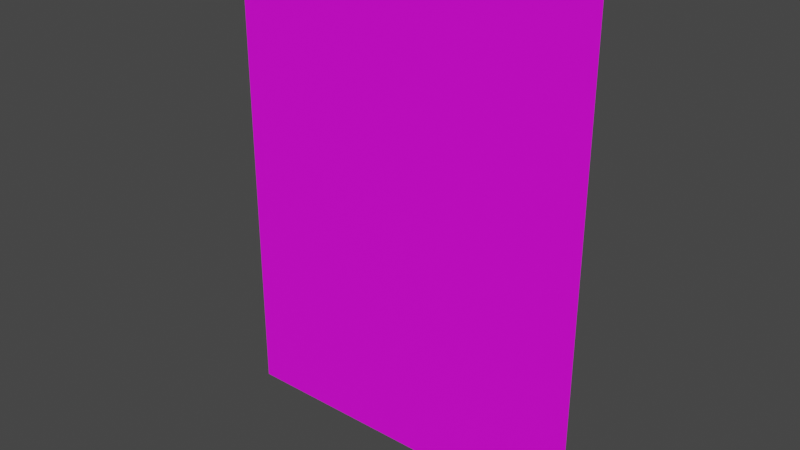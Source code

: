 # Source: drawing2.blend  (saved by Blender 3.5.10; exported with 4.5.12 LTS)
import bpy
from mathutils import Matrix  # noqa: F401  (used for matrix-valued properties, if any)

bpy.ops.wm.read_factory_settings(use_empty=True)
scene = bpy.context.scene
scene.name = 'Scene'

# ---- collections
col_collection = bpy.data.collections.new('Collection'); scene.collection.children.link(col_collection)

# ---- images (referenced by path relative to the original .blend; pixels are not part of the script)
import os
ASSET_DIR = os.environ.get("B2B_ASSET_DIR", "")  # directory of the original .blend (textures are referenced by path, not embedded)
HERE = os.path.dirname(os.path.abspath(__file__))  # packed textures are extracted next to this script under _unpacked/

def load_image(name, relpath, width, height, colorspace="sRGB"):
    """Load a texture the original file referenced (path relative to the .blend, or extracted next to this script)."""
    p = next((c for c in (os.path.join(HERE, relpath), os.path.join(ASSET_DIR, relpath)) if relpath and os.path.exists(c)), "")
    if p:
        img = bpy.data.images.load(p, check_existing=True)
        img.name = name
    else:  # same state as the original file: an image datablock whose file is absent (Cycles renders it pink)
        img = bpy.data.images.new(name, width, height)
        img.source = "FILE"
        img.filepath = "//" + (relpath or name)
    img.colorspace_settings.name = colorspace
    return img
img_drawing2_texture_png = load_image('drawing2_Texture.png', 'drawing2_Texture.png', 1024, 1024, 'sRGB')

# ---- materials (node trees are filled in below, after node groups)
mat_material_001 = bpy.data.materials.new('Material.001')
mat_material_001.use_transparent_shadow = False

# ---- material node trees
mat_material_001.use_nodes = True; mat_material_001.node_tree.nodes.clear()
_N = mat_material_001.node_tree.nodes; _L = mat_material_001.node_tree.links
n0 = _N.new('ShaderNodeBsdfPrincipled'); n0.name = 'Principled BSDF'; n0.location = (10, 300)
n0.distribution = 'GGX'
n0.subsurface_method = 'RANDOM_WALK_SKIN'
n0.inputs[3].default_value = 1.45
n0.inputs[27].default_value = (0.0, 0.0, 0.0, 1.0)
n0.inputs[28].default_value = 1.0
n1 = _N.new('ShaderNodeOutputMaterial'); n1.name = 'Material Output'; n1.location = (300, 300)
n2 = _N.new('ShaderNodeTexImage'); n2.name = 'Image Texture'; n2.location = (-262, 156)
n2.image = img_drawing2_texture_png
_L.new(n0.outputs[0], n1.inputs[0])
_L.new(n2.outputs[0], n0.inputs[0])
n1.is_active_output = True

# ---- world
world_world = bpy.data.worlds.new('World'); scene.world = world_world
world_world.use_nodes = True; world_world.node_tree.nodes.clear()
_N = world_world.node_tree.nodes; _L = world_world.node_tree.links
n0 = _N.new('ShaderNodeOutputWorld'); n0.name = 'World Output'; n0.location = (300, 300)
n1 = _N.new('ShaderNodeBackground'); n1.name = 'Background'; n1.location = (10, 300)
n1.inputs[0].default_value = (0.05088, 0.05088, 0.05088, 1.0)
_L.new(n1.outputs[0], n0.inputs[0])
n0.is_active_output = True
world_world.color = (0.05088, 0.05088, 0.05088)
world_world.use_sun_shadow = False
world_world.sun_shadow_jitter_overblur = 0.0

# ---- meshes
me_plane = bpy.data.meshes.new('Plane')
me_plane.from_pydata([(-1.0, -4.003, 1.312e-07), (2.827, -4.003, 1.312e-07), (-1.0, 1.0, 0.0), (2.827, 1.0, 0.0)], [], [(0, 1, 3, 2)])
_uv = me_plane.uv_layers.new(name='UVMap')
_uv.uv.foreach_set('vector', [0.0, 0.0, 1.0, 0.0, 1.0, 1.0, 0.0, 1.0])
me_plane.materials.append(mat_material_001)
me_plane.update()

# ---- objects
ob_plane = bpy.data.objects.new('Plane', me_plane)

# ---- transforms, parenting, visibility, modifiers, constraints
ob_plane.location = (0.0, 0.0, 0.0)
ob_plane.rotation_euler = (1.571, 0.0, 0.0)

# ---- collection membership
col_collection.objects.link(ob_plane)

# ---- scene / render settings (as saved in the file)
scene.frame_start = 1; scene.frame_end = 250; scene.frame_set(1)
scene.render.engine = 'BLENDER_EEVEE_NEXT'
scene.cycles.sampling_pattern = 'TABULATED_SOBOL'
scene.view_settings.view_transform = 'Filmic'
bpy.context.view_layer.update()

# ---- added for rendering (the .blend has no active camera and no usable light): camera, sun
cam_auto = bpy.data.cameras.new('AutoCamera')
cam_auto.lens = 50.0
cam_auto.sensor_width = 36.0
cam_auto.clip_end = 1000.0
ob_auto_camera = bpy.data.objects.new('AutoCamera', cam_auto)
scene.collection.objects.link(ob_auto_camera)
ob_auto_camera.location = (6.74059, -6.99278, 3.16057)
ob_auto_camera.rotation_euler = (1.09748, -7.21219e-08, 0.694738)
scene.camera = ob_auto_camera
light_auto_sun = bpy.data.lights.new('AutoSun', 'SUN')
light_auto_sun.energy = 3.0
light_auto_sun.angle = 0.0523599
ob_auto_sun = bpy.data.objects.new('AutoSun', light_auto_sun)
scene.collection.objects.link(ob_auto_sun)
ob_auto_sun.rotation_euler = (0.872665, 0.174533, 0.523599)
bpy.context.view_layer.update()
